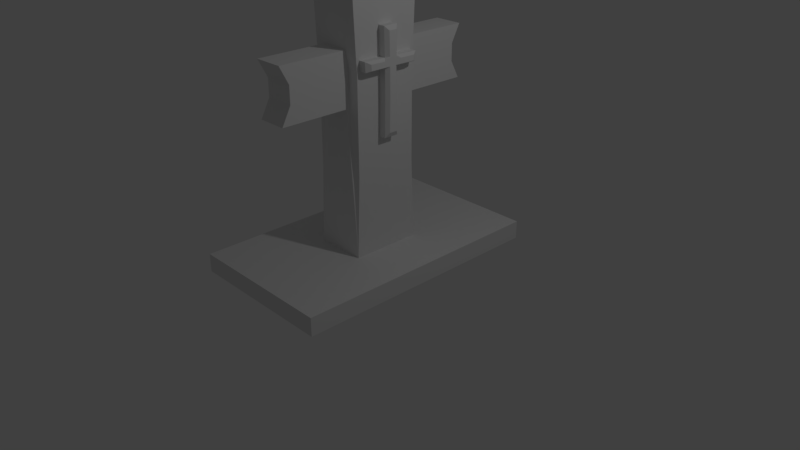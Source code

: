 # Source: lapide3.blend  (saved by Blender 2.79.0; exported with 4.5.12 LTS)
import bpy
from mathutils import Matrix  # noqa: F401  (used for matrix-valued properties, if any)

bpy.ops.wm.read_factory_settings(use_empty=True)
scene = bpy.context.scene
scene.name = 'Scene'

# ---- collections
col_collection_1 = bpy.data.collections.new('Collection 1'); scene.collection.children.link(col_collection_1)

# ---- world
world_world = bpy.data.worlds.new('World'); scene.world = world_world
world_world.color = (0.05088, 0.05088, 0.05088)
world_world.use_sun_shadow = False
world_world.sun_shadow_jitter_overblur = 0.0
world_world.cycles.sampling_method = 'MANUAL'

# ---- cameras
cam_camera = bpy.data.cameras.new('Camera')
cam_camera.clip_end = 100.0
cam_camera.lens = 35.0
cam_camera.sensor_width = 32.0
cam_camera.sensor_height = 18.0
cam_camera.ortho_scale = 7.314
cam_camera.dof.focus_distance = 0.0
cam_camera.dof.aperture_fstop = 128.0

# ---- lights
light_lamp = bpy.data.lights.new('Lamp', 'POINT')
light_lamp.transmission_factor = 0.0
light_lamp.cutoff_distance = 30.0
light_lamp.energy = 100.0
light_lamp.shadow_buffer_clip_start = 1.001
light_lamp.shadow_soft_size = 0.1
light_lamp.shadow_maximum_resolution = 0.006
light_lamp.use_absolute_resolution = True

# ---- meshes
me_plano = bpy.data.meshes.new('Plano')
me_plano.from_pydata([(-1.0, -1.0, 0.0), (1.0, -1.0, 0.0), (-1.0, 1.0, 0.0), (1.0, 1.0, 0.0), (-0.1908, -0.2686, 2.102), (0.1908, -0.2686, 2.102), (-0.1908, 0.2686, 2.102), (0.1908, 0.2686, 2.102), (-1.0, 1.0, 0.241), (-1.0, -1.0, 0.241), (1.0, -1.0, 0.241), (1.0, 1.0, 0.241), (-0.1908, -0.2686, 2.784), (0.1908, -0.2686, 2.784), (-0.1908, 0.2686, 2.784), (0.1908, 0.2686, 2.784), (-0.335, -0.2686, 0.241), (0.335, -0.05611, 1.723), (0.335, 0.05611, 1.723), (-0.335, 0.2686, 0.241), (-0.335, -0.2686, 3.37), (0.335, -0.05611, 3.031), (0.335, 0.05611, 3.031), (-0.335, 0.2686, 3.37), (0.1908, 0.7913, 2.102), (-0.1908, 0.7913, 2.102), (0.1908, 0.7913, 2.784), (-0.1908, 0.7913, 2.784), (-0.1908, -0.7913, 2.102), (0.1908, -0.7913, 2.102), (-0.1908, -0.7913, 2.784), (0.1908, -0.7913, 2.784), (-0.281, 0.2253, 3.622), (-0.281, -0.2253, 3.622), (0.281, -0.2253, 3.622), (0.281, 0.2253, 3.622), (0.335, -0.2686, 0.241), (0.335, 0.2686, 0.241), (0.335, -0.2686, 3.37), (0.335, 0.2686, 3.37), (0.335, 0.2448, 1.284), (0.335, 0.2448, 2.55), (0.335, -0.2448, 2.554), (0.335, -0.2448, 1.284), (-0.335, -0.2448, 1.284), (-0.335, -0.2448, 2.327), (-0.335, 0.2448, 2.327), (-0.335, 0.2448, 1.284), (0.1908, 0.2448, 2.329), (0.1908, 0.2448, 2.556), (0.1908, -0.2448, 2.556), (0.1908, -0.2448, 2.329), (-0.1908, -0.2448, 2.329), (-0.1908, -0.2448, 2.556), (-0.1908, 0.2448, 2.556), (-0.1908, 0.2448, 2.329), (0.1908, 0.7213, 2.329), (0.1908, 0.7213, 2.556), (-0.1908, 0.7213, 2.556), (-0.1908, 0.7213, 2.329), (0.1908, -0.7213, 2.556), (0.1908, -0.7213, 2.329), (-0.1908, -0.7213, 2.329), (-0.1908, -0.7213, 2.556), (0.335, 0.05115, 2.159), (0.335, 0.05115, 2.555), (0.335, -0.05115, 2.555), (0.335, -0.05115, 2.159), (0.335, 0.2508, 2.671), (-0.335, -0.2508, 2.59), (0.1908, 0.2508, 2.614), (-0.1908, -0.2508, 2.614), (0.1908, 0.739, 2.614), (-0.1908, -0.739, 2.614), (0.335, 0.0524, 2.675), (0.335, -0.2508, 2.683), (-0.335, 0.2508, 2.59), (0.1908, -0.2508, 2.614), (-0.1908, 0.2508, 2.614), (-0.1908, 0.739, 2.614), (0.1908, -0.739, 2.614), (0.335, -0.0524, 2.675), (0.335, 0.2403, 0.4384), (0.335, -0.2403, 0.4384), (0.335, -0.2403, 3.325), (0.335, 0.2403, 3.325), (0.335, -0.219, 1.4), (0.335, -0.219, 2.555), (0.335, 0.219, 2.551), (0.335, 0.219, 1.4), (0.335, 0.2244, 2.671), (0.335, -0.2244, 2.682), (0.4654, -0.03048, 1.788), (0.426, -0.05611, 1.723), (0.426, 0.05611, 1.723), (0.4654, 0.03048, 1.788), (0.426, -0.05611, 3.031), (0.4654, -0.0305, 2.98), (0.4654, 0.0305, 2.98), (0.426, 0.05611, 3.031), (0.4654, 0.02746, 2.688), (0.4654, 0.027, 2.643), (0.4654, 0.07154, 2.643), (0.426, 0.0524, 2.675), (0.4654, -0.0263, 2.156), (0.4654, -0.02605, 2.2), (0.426, -0.05115, 2.159), (0.426, 0.05115, 2.159), (0.4654, 0.02605, 2.2), (0.4654, 0.0263, 2.156), (0.426, 0.05115, 2.555), (0.4654, 0.07082, 2.574), (0.4654, 0.02628, 2.574), (0.4654, 0.02605, 2.53), (0.4654, -0.07156, 2.644), (0.4654, -0.027, 2.643), (0.4654, -0.02746, 2.688), (0.426, -0.0524, 2.675), (0.4654, -0.07083, 2.574), (0.426, -0.05115, 2.555), (0.4654, -0.02605, 2.53), (0.4654, -0.02628, 2.574), (0.4654, -0.1856, 2.574), (0.426, -0.219, 2.555), (0.426, 0.219, 2.551), (0.4654, 0.1856, 2.571), (0.4654, 0.1887, 2.64), (0.426, 0.2244, 2.671), (0.4654, -0.1887, 2.649), (0.426, -0.2244, 2.682)], [], [(0, 2, 3, 1), (74, 22, 99, 103), (3, 2, 8, 11), (0, 1, 10, 9), (1, 3, 11, 10), (2, 0, 9, 8), (16, 19, 8, 9), (36, 16, 9, 10), (37, 36, 10, 11), (19, 37, 11, 8), (39, 23, 32, 35), (76, 69, 20, 23), (48, 7, 24, 56), (52, 4, 28, 62), (5, 4, 16, 36), (6, 7, 37, 19), (12, 13, 38, 20), (15, 14, 23, 39), (70, 15, 39, 68), (51, 5, 36, 43), (71, 12, 20, 69), (55, 6, 19, 47), (72, 79, 27, 26), (78, 14, 27, 79), (14, 15, 26, 27), (7, 6, 25, 24), (73, 80, 31, 30), (13, 12, 30, 31), (4, 5, 29, 28), (77, 13, 31, 80), (33, 34, 35, 32), (20, 38, 34, 33), (38, 39, 35, 34), (23, 20, 33, 32), (82, 83, 36, 37), (84, 85, 39, 38), (89, 82, 37, 40), (91, 84, 38, 75), (83, 86, 43, 36), (86, 87, 42, 43), (90, 88, 41, 68), (88, 89, 40, 41), (5, 51, 61, 29), (51, 50, 60, 61), (28, 29, 61, 62), (62, 61, 60, 63), (6, 55, 59, 25), (55, 54, 58, 59), (24, 25, 59, 56), (56, 59, 58, 57), (78, 54, 46, 76), (54, 55, 47, 46), (4, 52, 44, 16), (52, 53, 45, 44), (77, 50, 42, 75), (50, 51, 43, 42), (7, 48, 40, 37), (48, 49, 41, 40), (71, 53, 63, 73), (53, 52, 62, 63), (70, 49, 57, 72), (49, 48, 56, 57), (19, 16, 44, 47), (47, 44, 45, 46), (91, 87, 123, 129), (18, 64, 107, 94), (15, 70, 72, 26), (12, 71, 73, 30), (13, 77, 75, 38), (14, 78, 76, 23), (85, 90, 68, 39), (87, 91, 75, 42), (50, 77, 80, 60), (63, 60, 80, 73), (54, 78, 79, 58), (57, 58, 79, 72), (53, 71, 69, 45), (49, 70, 68, 41), (46, 45, 69, 76), (88, 90, 127, 124), (105, 108, 113, 120), (22, 74, 90, 85), (65, 64, 89, 88), (118, 114, 128, 122), (67, 66, 87, 86), (17, 67, 86, 83), (81, 21, 84, 91), (64, 18, 82, 89), (21, 22, 85, 84), (18, 17, 83, 82), (21, 81, 117, 96), (67, 17, 93, 106), (64, 65, 110, 107), (90, 74, 103, 127), (87, 66, 119, 123), (121, 112, 101, 115), (81, 91, 129, 117), (102, 111, 125, 126), (116, 100, 98, 97), (17, 18, 94, 93), (22, 21, 96, 99), (65, 88, 124, 110), (66, 67, 106, 119), (100, 101, 102, 103), (104, 105, 106), (107, 108, 109), (110, 111, 112, 113), (114, 115, 116, 117), (118, 119, 120, 121), (93, 94, 95, 92), (97, 98, 99, 96), (103, 99, 98, 100), (106, 93, 92, 104), (94, 107, 109, 95), (107, 110, 113, 108), (114, 118, 121, 115), (119, 106, 105, 120), (108, 105, 104, 109), (112, 121, 120, 113), (111, 102, 101, 112), (96, 117, 116, 97), (100, 116, 115, 101), (118, 122, 123, 119), (110, 124, 125, 111), (102, 126, 127, 103), (117, 129, 128, 114), (129, 123, 122, 128), (124, 127, 126, 125), (92, 95, 109, 104)])
me_plano.use_remesh_preserve_volume = False
me_plano.use_remesh_preserve_attributes = False
me_plano.use_mirror_vertex_groups = False
me_plano.update()

# ---- objects
ob_plano = bpy.data.objects.new('Plano', me_plano)
ob_lamp = bpy.data.objects.new('Lamp', light_lamp)
ob_camera = bpy.data.objects.new('Camera', cam_camera)

# ---- transforms, parenting, visibility, modifiers, constraints
ob_plano.location = (0.0, 0.0, 0.0)
ob_plano.scale = (1.0, 1.722, 1.0)
ob_plano.lineart.crease_threshold = 0.0
ob_lamp.location = (4.076, 1.005, 5.904)
ob_lamp.rotation_euler = (0.6503, 0.05522, 1.866)
ob_lamp.lock_rotations_4d = False
ob_lamp.empty_display_type = 'ARROWS'
ob_lamp.color = (0.0, 0.0, 0.0, 0.0)
ob_lamp.lineart.crease_threshold = 0.0
ob_camera.location = (7.481, -6.508, 5.344)
ob_camera.rotation_euler = (1.109, 0.0, 0.8149)
ob_camera.lock_rotations_4d = False
ob_camera.empty_display_type = 'ARROWS'
ob_camera.color = (0.0, 0.0, 0.0, 0.0)
ob_camera.display_type = 'WIRE'
ob_camera.lineart.crease_threshold = 0.0

# ---- collection membership
col_collection_1.objects.link(ob_plano)
col_collection_1.objects.link(ob_lamp)
col_collection_1.objects.link(ob_camera)

# ---- scene / render settings (as saved in the file)
scene.camera = ob_camera
scene.frame_start = 1; scene.frame_end = 250; scene.frame_set(1)
scene.render.engine = 'BLENDER_EEVEE_NEXT'
scene.render.resolution_percentage = 50
scene.render.dither_intensity = 0.0
scene.cycles.use_denoising = False
scene.cycles.samples = 128
scene.cycles.sampling_pattern = 'TABULATED_SOBOL'
scene.cycles.use_adaptive_sampling = False
scene.cycles.use_light_tree = False
scene.cycles.blur_glossy = 0.0
scene.cycles.sample_clamp_indirect = 0.0
scene.view_settings.view_transform = 'Standard'
bpy.context.view_layer.update()
